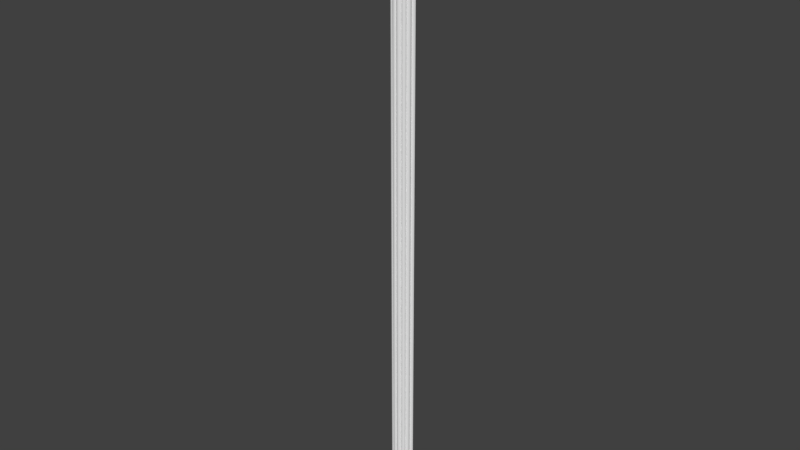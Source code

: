 # Source: OWP_7105.36.blend  (saved by Blender 2.78.0; exported with 4.5.12 LTS)
import bpy
from mathutils import Matrix  # noqa: F401  (used for matrix-valued properties, if any)

bpy.ops.wm.read_factory_settings(use_empty=True)
scene = bpy.context.scene
scene.name = 'Scene'

# ---- collections
col_collection_1 = bpy.data.collections.new('Collection 1'); scene.collection.children.link(col_collection_1)

# ---- world
world_world = bpy.data.worlds.new('World'); scene.world = world_world
world_world.color = (0.05088, 0.05088, 0.05088)
world_world.use_sun_shadow = False
world_world.sun_shadow_jitter_overblur = 0.0
world_world.cycles.sampling_method = 'MANUAL'

# ---- meshes
me_owp_7105_36_3dsolid = bpy.data.meshes.new('OWP 7105.36 3dsolid')
me_owp_7105_36_3dsolid.from_pydata([(1.375, 0.6875, 36.0), (1.017e-06, 0.6875, 36.0), (0.1158, 0.5251, 36.0), (1.262, 0.5254, 36.0), (1.37, 0.6454, 36.0), (0.005248, 0.6454, 36.0), (0.02067, 0.6058, 36.0), (0.0777, 0.5438, 36.0), (0.04532, 0.5712, 36.0), (0.0935, 0.4968, 36.0), (0.2183, 0.2796, 36.0), (0.07897, 0.4638, 36.0), (0.07316, 0.4282, 36.0), (0.07645, 0.3923, 36.0), (0.08862, 0.3584, 36.0), (0.1089, 0.3286, 36.0), (0.1767, 0.2856, 36.0), (0.136, 0.3048, 36.0), (0.2121, 0.2467, 36.0), (0.4246, 0.133, 36.0), (0.2247, 0.1766, 36.0), (0.2683, 0.1312, 36.0), (0.3306, 0.1082, 36.0), (0.3641, 0.1091, 36.0), (0.298, 0.1157, 36.0), (0.4313, 0.1005, 36.0), (0.6875, 0.06378, 36.0), (0.4462, 0.068, 36.0), (0.4686, 0.04017, 36.0), (0.6641, 0.03676, 36.0), (0.5341, 0.001246, 36.0), (0.6347, 0.01636, 36.0), (0.6012, 0.003856, 36.0), (0.7109, 0.03676, 36.0), (0.9064, 0.04017, 36.0), (0.8777, 0.01876, 36.0), (0.7738, 0.003856, 36.0), (0.8447, 0.005097, 36.0), (0.7403, 0.01636, 36.0), (0.8093, 2.293e-05, 36.0), (0.9288, 0.068, 36.0), (0.9437, 0.1005, 36.0), (0.9501, 0.1357, 36.0), (0.9788, 0.1185, 36.0), (1.123, 0.143, 36.0), (1.077, 0.1157, 36.0), (1.044, 0.1082, 36.0), (1.011, 0.1091, 36.0), (1.15, 0.1816, 36.0), (1.164, 0.2329, 36.0), (1.157, 0.2796, 36.0), (1.172, 0.2809, 36.0), (1.256, 0.3173, 36.0), (1.207, 0.2886, 36.0), (1.286, 0.3584, 36.0), (1.299, 0.3923, 36.0), (1.302, 0.4282, 36.0), (1.296, 0.4638, 36.0), (1.297, 0.5438, 36.0), (1.33, 0.5712, 36.0), (1.354, 0.6058, 36.0), (0.9501, 0.1357, 1e-06), (0.9368, 0.08044, 1e-06), (0.8931, 0.02806, 1e-06), (0.8274, 4.99e-05, 1e-06), (0.7533, 0.0093, 1e-06), (0.7109, 0.03676, 1e-06), (0.6875, 0.06378, 1e-06), (0.6641, 0.03676, 1e-06), (0.6157, 0.007028, 1e-06), (0.5477, 0.0008218, 1e-06), (0.4973, 0.01876, 1e-06), (0.4537, 0.05531, 1e-06), (0.4313, 0.1005, 1e-06), (0.4249, 0.1357, 1e-06), (0.3778, 0.1111, 1e-06), (0.3109, 0.1107, 1e-06), (0.2523, 0.143, 1e-06), (0.217, 0.1997, 1e-06), (0.2121, 0.2467, 1e-06), (0.2179, 0.2789, 1e-06), (0.1682, 0.2886, 1e-06), (0.1186, 0.3173, 1e-06), (0.08862, 0.3584, 1e-06), (0.0724, 0.4133, 1e-06), (0.08562, 0.4841, 1e-06), (0.1158, 0.5251, 1e-06), (0.05699, 0.5581, 1e-06), (0.01103, 0.6248, 1e-06), (1.017e-06, 0.6875, 1e-06), (1.375, 0.6875, 1e-06), (1.365, 0.6245, 1e-06), (1.312, 0.5531, 1e-06), (1.259, 0.5251, 1e-06), (1.292, 0.4781, 1e-06), (1.302, 0.4282, 1e-06), (1.293, 0.3716, 1e-06), (1.266, 0.3286, 1e-06), (1.221, 0.2933, 1e-06), (1.157, 0.2792, 1e-06), (1.163, 0.2269, 1e-06), (1.141, 0.164, 1e-06), (1.09, 0.1202, 1e-06), (1.025, 0.1068, 1e-06), (0.9788, 0.1185, 1e-06)], [], [(0, 1, 2), (0, 2, 3), (0, 3, 4), (1, 5, 2), (5, 6, 2), (7, 2, 8), (9, 10, 2), (9, 11, 10), (11, 12, 10), (12, 13, 10), (13, 14, 10), (14, 15, 10), (10, 15, 16), (17, 16, 15), (18, 19, 10), (18, 20, 19), (20, 21, 19), (22, 23, 24), (23, 19, 24), (24, 19, 21), (25, 26, 19), (25, 27, 26), (27, 28, 26), (26, 28, 29), (32, 31, 30), (31, 29, 30), (30, 29, 28), (33, 34, 26), (34, 33, 35), (36, 37, 38), (36, 39, 37), (37, 35, 38), (38, 35, 33), (34, 40, 26), (40, 41, 26), (41, 42, 26), (43, 44, 42), (44, 43, 45), (46, 45, 47), (47, 45, 43), (44, 48, 42), (48, 49, 42), (49, 50, 42), (51, 52, 50), (53, 52, 51), (52, 54, 50), (54, 55, 50), (55, 56, 50), (56, 57, 50), (57, 3, 50), (58, 59, 3), (59, 60, 3), (60, 4, 3), (2, 10, 42), (2, 42, 50), (2, 50, 3), (10, 19, 42), (2, 6, 8), (26, 42, 19), (42, 41, 61), (61, 41, 62), (34, 62, 40), (62, 34, 63), (37, 64, 35), (37, 39, 64), (38, 65, 36), (26, 66, 33), (26, 67, 66), (66, 65, 33), (33, 65, 38), (65, 64, 36), (36, 64, 39), (64, 63, 35), (35, 63, 34), (40, 62, 41), (26, 29, 67), (67, 29, 68), (32, 69, 31), (30, 28, 71), (71, 28, 72), (25, 72, 27), (72, 25, 73), (74, 73, 19), (19, 73, 25), (27, 72, 28), (71, 70, 30), (70, 69, 30), (30, 69, 32), (69, 68, 31), (31, 68, 29), (74, 19, 75), (22, 75, 23), (75, 22, 76), (21, 76, 24), (76, 21, 77), (77, 20, 78), (18, 78, 20), (78, 18, 79), (80, 79, 10), (10, 79, 18), (20, 77, 21), (24, 76, 22), (23, 75, 19), (16, 80, 10), (80, 16, 81), (15, 82, 17), (13, 83, 14), (83, 13, 84), (11, 84, 12), (84, 11, 85), (2, 85, 9), (2, 86, 85), (9, 85, 11), (12, 84, 13), (83, 82, 14), (14, 82, 15), (82, 81, 17), (17, 81, 16), (2, 7, 86), (86, 7, 87), (6, 87, 8), (87, 6, 88), (1, 89, 5), (89, 88, 5), (5, 88, 6), (8, 87, 7), (0, 90, 1), (90, 89, 1), (90, 0, 91), (0, 4, 91), (59, 91, 60), (91, 59, 92), (3, 92, 58), (3, 93, 92), (58, 92, 59), (91, 4, 60), (93, 3, 94), (56, 94, 57), (94, 56, 95), (54, 96, 55), (97, 52, 98), (51, 98, 53), (51, 99, 98), (53, 98, 52), (97, 96, 52), (52, 96, 54), (96, 95, 55), (55, 95, 56), (57, 94, 3), (50, 99, 51), (50, 49, 99), (99, 49, 100), (48, 100, 49), (100, 48, 101), (101, 44, 102), (46, 102, 45), (102, 46, 103), (43, 103, 47), (103, 43, 104), (61, 104, 42), (42, 104, 43), (47, 103, 46), (45, 102, 44), (44, 101, 48), (81, 82, 80), (82, 83, 80), (83, 84, 80), (84, 85, 80), (87, 88, 86), (88, 89, 86), (89, 90, 86), (86, 90, 93), (86, 93, 80), (86, 80, 85), (90, 91, 93), (94, 99, 93), (94, 95, 99), (95, 96, 99), (96, 97, 99), (98, 99, 97), (100, 61, 99), (100, 101, 61), (101, 102, 61), (61, 102, 104), (103, 104, 102), (62, 67, 61), (62, 63, 67), (67, 63, 66), (64, 65, 63), (65, 66, 63), (68, 72, 67), (72, 68, 71), (70, 71, 69), (69, 71, 68), (72, 73, 67), (73, 74, 67), (75, 77, 74), (77, 75, 76), (77, 78, 74), (78, 79, 74), (79, 80, 74), (92, 93, 91), (93, 99, 74), (93, 74, 80), (74, 99, 61), (74, 61, 67)])
me_owp_7105_36_3dsolid.polygons.foreach_set('use_smooth', [True] * 206)
_uv = me_owp_7105_36_3dsolid.uv_layers.new(name='UVMap')
_uv.uv.foreach_set('vector', [1.0, 0.0, 1.0, 0.03819, 0.964, 0.03498, 1.0, 0.0, 0.964, 0.03498, 0.9641, 0.003146, 1.0, 0.0, 0.9641, 0.003146, 0.9907, 0.0001458, 1.0, 0.03819, 0.9907, 0.03805, 0.964, 0.03498, 0.9907, 0.03805, 0.9819, 0.03762, 0.964, 0.03498, 0.9682, 0.03604, 0.964, 0.03498, 0.9743, 0.03694, 0.9578, 0.0356, 0.9097, 0.03213, 0.964, 0.03498, 0.9578, 0.0356, 0.9505, 0.036, 0.9097, 0.03213, 0.9505, 0.036, 0.9426, 0.03616, 0.9097, 0.03213, 0.9426, 0.03616, 0.9347, 0.03607, 0.9097, 0.03213, 0.9347, 0.03607, 0.9271, 0.03573, 0.9097, 0.03213, 0.9271, 0.03573, 0.9205, 0.03517, 0.9097, 0.03213, 0.9097, 0.03213, 0.9205, 0.03517, 0.911, 0.03329, 0.9153, 0.03442, 0.911, 0.03329, 0.9205, 0.03517, 0.9024, 0.0323, 0.8773, 0.0264, 0.9097, 0.03213, 0.9024, 0.0323, 0.8869, 0.03195, 0.8773, 0.0264, 0.8869, 0.03195, 0.8768, 0.03074, 0.8773, 0.0264, 0.8717, 0.02901, 0.872, 0.02808, 0.8734, 0.02992, 0.872, 0.02808, 0.8773, 0.0264, 0.8734, 0.02992, 0.8734, 0.02992, 0.8773, 0.0264, 0.8768, 0.03074, 0.8701, 0.02621, 0.8619, 0.0191, 0.8773, 0.0264, 0.8701, 0.02621, 0.8629, 0.0258, 0.8619, 0.0191, 0.8629, 0.0258, 0.8567, 0.02518, 0.8619, 0.0191, 0.8619, 0.0191, 0.8567, 0.02518, 0.8559, 0.01975, 0.8487, 0.02149, 0.8514, 0.02056, 0.8481, 0.02336, 0.8514, 0.02056, 0.8559, 0.01975, 0.8481, 0.02336, 0.8481, 0.02336, 0.8559, 0.01975, 0.8567, 0.02518, 0.8559, 0.01845, 0.8567, 0.01302, 0.8619, 0.0191, 0.8567, 0.01302, 0.8559, 0.01845, 0.852, 0.01381, 0.8487, 0.0167, 0.8489, 0.01473, 0.8514, 0.01763, 0.8487, 0.0167, 0.8478, 0.01571, 0.8489, 0.01473, 0.8489, 0.01473, 0.852, 0.01381, 0.8514, 0.01763, 0.8514, 0.01763, 0.852, 0.01381, 0.8559, 0.01845, 0.8567, 0.01302, 0.8629, 0.01239, 0.8619, 0.0191, 0.8629, 0.01239, 0.8701, 0.01198, 0.8619, 0.0191, 0.8701, 0.01198, 0.8778, 0.0118, 0.8619, 0.0191, 0.874, 0.01101, 0.8795, 0.007008, 0.8778, 0.0118, 0.8795, 0.007008, 0.874, 0.01101, 0.8734, 0.008277, 0.8717, 0.009183, 0.8734, 0.008277, 0.872, 0.01011, 0.872, 0.01011, 0.8734, 0.008277, 0.874, 0.01101, 0.8795, 0.007008, 0.888, 0.006254, 0.8778, 0.0118, 0.888, 0.006254, 0.8994, 0.005864, 0.8778, 0.0118, 0.8994, 0.005864, 0.9097, 0.006064, 0.8778, 0.0118, 0.91, 0.00565, 0.918, 0.003294, 0.9097, 0.006064, 0.9117, 0.004672, 0.918, 0.003294, 0.91, 0.00565, 0.918, 0.003294, 0.9271, 0.002462, 0.9097, 0.006064, 0.9271, 0.002462, 0.9347, 0.002124, 0.9097, 0.006064, 0.9347, 0.002124, 0.9426, 0.002032, 0.9097, 0.006064, 0.9426, 0.002032, 0.9505, 0.002194, 0.9097, 0.006064, 0.9505, 0.002194, 0.9641, 0.003146, 0.9097, 0.006064, 0.9682, 0.002158, 0.9743, 0.001259, 0.9641, 0.003146, 0.9743, 0.001259, 0.9819, 0.0005741, 0.9641, 0.003146, 0.9819, 0.0005741, 0.9907, 0.0001458, 0.9641, 0.003146, 0.964, 0.03498, 0.9097, 0.03213, 0.8778, 0.0118, 0.964, 0.03498, 0.8778, 0.0118, 0.9097, 0.006064, 0.964, 0.03498, 0.9097, 0.006064, 0.9641, 0.003146, 0.9097, 0.03213, 0.8773, 0.0264, 0.8778, 0.0118, 0.964, 0.03498, 0.9819, 0.03762, 0.9743, 0.03694, 0.8619, 0.0191, 0.8778, 0.0118, 0.8773, 0.0264, 0.7649, 1.0, 0.757, 1.0, 0.7649, 8.392e-09, 0.7649, 8.392e-09, 0.757, 1.0, 0.7523, 7.192e-09, 0.742, 1.0, 0.7523, 7.192e-09, 0.7492, 1.0, 0.7523, 7.192e-09, 0.742, 1.0, 0.7387, 0.0, 0.4615, 1.06e-07, 0.4653, 1.0, 0.4542, 0.0, 0.4615, 1.06e-07, 0.4693, 1.06e-07, 0.4653, 1.0, 0.4846, 0.0, 0.4817, 1.0, 0.4772, 1.06e-07, 0.8408, 1.0, 0.8478, 0.0, 0.8478, 1.0, 0.8408, 1.0, 0.8408, 8.344e-09, 0.8478, 0.0, 0.4912, 1.0, 0.4817, 1.0, 0.4912, 1.06e-07, 0.4912, 1.06e-07, 0.4817, 1.0, 0.4846, 0.0, 0.4817, 1.0, 0.4653, 1.0, 0.4772, 1.06e-07, 0.4772, 1.06e-07, 0.4653, 1.0, 0.4693, 1.06e-07, 0.4653, 1.0, 0.4509, 1.0, 0.4542, 0.0, 0.4542, 0.0, 0.4509, 1.0, 0.448, 0.0, 0.7492, 1.0, 0.7523, 7.192e-09, 0.757, 1.0, 0.8408, 1.0, 0.8337, 1.0, 0.8408, 5.508e-09, 0.8408, 5.508e-09, 0.8337, 1.0, 0.8337, 0.0, 0.4342, 1.0, 0.4374, 1.199e-08, 0.4416, 1.0, 0.4194, 1.0, 0.4047, 1.0, 0.4111, 8.298e-09, 0.7099, 1.0, 0.716, 0.0, 0.7199, 1.0, 0.7308, 0.0, 0.7199, 1.0, 0.7231, 0.0, 0.7199, 1.0, 0.7308, 0.0, 0.7308, 1.0, 0.7387, 1.0, 0.7308, 1.0, 0.7382, 0.0, 0.7382, 0.0, 0.7308, 1.0, 0.7308, 0.0, 0.7231, 0.0, 0.7199, 1.0, 0.716, 0.0, 0.4111, 8.298e-09, 0.4224, 1.495e-08, 0.4194, 1.0, 0.4224, 1.495e-08, 0.4374, 1.199e-08, 0.4194, 1.0, 0.4194, 1.0, 0.4374, 1.199e-08, 0.4342, 1.0, 0.4374, 1.199e-08, 0.448, 0.0, 0.4416, 1.0, 0.4416, 1.0, 0.448, 0.0, 0.448, 1.0, 0.5295, 0.0, 0.5295, 1.0, 0.5191, 2.059e-08, 0.5088, 1.0, 0.5191, 2.059e-08, 0.5162, 1.0, 0.5191, 2.059e-08, 0.5088, 1.0, 0.5043, 3.585e-08, 0.4949, 1.0, 0.5043, 3.585e-08, 0.5015, 1.0, 0.5043, 3.585e-08, 0.4949, 1.0, 0.4912, 3.633e-08, 0.7066, 0.0, 0.698, 1.0, 0.6926, 1.11e-08, 0.6822, 1.0, 0.6926, 1.11e-08, 0.698, 1.0, 0.6926, 1.11e-08, 0.6822, 1.0, 0.6822, 8.509e-09, 0.6755, 2.157e-09, 0.6822, 8.509e-09, 0.6754, 1.0, 0.6754, 1.0, 0.6822, 8.509e-09, 0.6822, 1.0, 0.698, 1.0, 0.7066, 0.0, 0.7099, 1.0, 0.5015, 1.0, 0.5043, 3.585e-08, 0.5088, 1.0, 0.5162, 1.0, 0.5191, 2.059e-08, 0.5295, 1.0, 0.7778, 1.0, 0.7871, 4.557e-08, 0.7871, 1.0, 0.7871, 4.557e-08, 0.7778, 1.0, 0.776, 2.638e-08, 0.3626, 0.0, 0.3597, 1.0, 0.3562, 0.0, 0.3779, 0.0, 0.37, 1.0, 0.37, 0.0, 0.37, 1.0, 0.3779, 0.0, 0.3827, 1.0, 0.3933, 0.0, 0.3827, 1.0, 0.3859, 0.0, 0.3827, 1.0, 0.3933, 0.0, 0.3973, 1.0, 0.4047, 0.0, 0.3973, 1.0, 0.3997, 0.0, 0.4047, 0.0, 0.4047, 1.0, 0.3973, 1.0, 0.3997, 0.0, 0.3973, 1.0, 0.3933, 0.0, 0.3859, 0.0, 0.3827, 1.0, 0.3779, 0.0, 0.37, 1.0, 0.3597, 1.0, 0.37, 0.0, 0.37, 0.0, 0.3597, 1.0, 0.3626, 0.0, 0.7649, 0.0, 0.776, 2.638e-08, 0.7687, 1.0, 0.7687, 1.0, 0.776, 2.638e-08, 0.7778, 1.0, 0.8221, 1.0, 0.8136, 1.0, 0.8221, 1.321e-08, 0.8221, 1.321e-08, 0.8136, 1.0, 0.809, 0.0, 0.6568, 0.0, 0.6447, 1.0, 0.6481, 0.0, 0.6447, 1.0, 0.6568, 0.0, 0.6613, 1.0, 0.6754, 0.0, 0.6754, 1.0, 0.666, 0.0, 0.6754, 1.0, 0.6613, 1.0, 0.666, 0.0, 0.666, 0.0, 0.6613, 1.0, 0.6568, 0.0, 0.6481, 0.0, 0.6447, 1.0, 0.6406, 0.0, 0.3044, 0.0, 0.3044, 1.0, 0.0, 0.0, 0.3044, 1.0, 2.061e-06, 1.0, 0.0, 0.0, 0.6406, 6.834e-09, 0.6406, 1.0, 0.6265, 8.416e-09, 0.6406, 1.0, 0.6313, 1.0, 0.6265, 8.416e-09, 0.6131, 1.0, 0.6265, 8.416e-09, 0.6219, 1.0, 0.6265, 8.416e-09, 0.6131, 1.0, 0.6083, 0.0, 0.8332, 0.0, 0.8221, 1.0, 0.8254, 2.119e-07, 0.8332, 0.0, 0.8337, 1.0, 0.8221, 1.0, 0.6054, 1.0, 0.6083, 0.0, 0.6131, 1.0, 0.6265, 8.416e-09, 0.6313, 1.0, 0.6219, 1.0, 0.3562, 1.714e-07, 0.3562, 1.0, 0.348, 1.526e-07, 0.3376, 1.0, 0.348, 1.526e-07, 0.3449, 1.0, 0.348, 1.526e-07, 0.3376, 1.0, 0.3378, 1.256e-07, 0.3218, 1.0, 0.3252, 8.395e-08, 0.3297, 1.0, 0.3145, 4.228e-08, 0.3113, 1.0, 0.3044, 0.0, 0.8057, 0.0, 0.7948, 1.0, 0.7979, 0.0, 0.8057, 0.0, 0.809, 1.0, 0.7948, 1.0, 0.7979, 0.0, 0.7948, 1.0, 0.7871, 0.0, 0.3145, 4.228e-08, 0.3252, 8.395e-08, 0.3113, 1.0, 0.3113, 1.0, 0.3252, 8.395e-08, 0.3218, 1.0, 0.3252, 8.395e-08, 0.3378, 1.256e-07, 0.3297, 1.0, 0.3297, 1.0, 0.3378, 1.256e-07, 0.3376, 1.0, 0.3449, 1.0, 0.348, 1.526e-07, 0.3562, 1.0, 0.809, 0.0, 0.809, 1.0, 0.8057, 0.0, 0.6054, 1.0, 0.5958, 1.0, 0.6054, 5.666e-08, 0.6054, 5.666e-08, 0.5958, 1.0, 0.5946, 4.626e-08, 0.5841, 1.0, 0.5946, 4.626e-08, 0.5958, 1.0, 0.5946, 4.626e-08, 0.5841, 1.0, 0.5799, 2.652e-08, 0.5799, 2.652e-08, 0.5743, 1.0, 0.5676, 0.0, 0.5466, 1.06e-07, 0.5366, 1.0, 0.5395, 0.0, 0.5366, 1.0, 0.5466, 1.06e-07, 0.551, 1.0, 0.5612, 0.0, 0.551, 1.0, 0.5541, 0.0, 0.551, 1.0, 0.5612, 0.0, 0.5612, 1.0, 0.5676, 1.0, 0.5612, 1.0, 0.5676, 1.06e-07, 0.5676, 1.06e-07, 0.5612, 1.0, 0.5612, 0.0, 0.5541, 0.0, 0.551, 1.0, 0.5466, 1.06e-07, 0.5395, 0.0, 0.5366, 1.0, 0.5295, 0.0, 0.5743, 1.0, 0.5799, 2.652e-08, 0.5841, 1.0, 0.9117, 0.04287, 0.918, 0.04149, 0.9095, 0.04425, 0.918, 0.04149, 0.9271, 0.04066, 0.9095, 0.04425, 0.9271, 0.04066, 0.9393, 0.04021, 0.9095, 0.04425, 0.9393, 0.04021, 0.955, 0.04057, 0.9095, 0.04425, 0.9714, 0.03978, 0.9861, 0.0385, 0.964, 0.04141, 0.9861, 0.0385, 1.0, 0.03819, 0.964, 0.04141, 1.0, 0.03819, 1.0, 0.07639, 0.964, 0.04141, 0.964, 0.04141, 1.0, 0.07639, 0.964, 0.07317, 0.964, 0.04141, 0.964, 0.07317, 0.9095, 0.04425, 0.964, 0.04141, 0.9095, 0.04425, 0.955, 0.04057, 1.0, 0.07639, 0.986, 0.07611, 0.964, 0.07317, 0.9536, 0.07408, 0.9096, 0.07033, 0.964, 0.07317, 0.9536, 0.07408, 0.9426, 0.07436, 0.9096, 0.07033, 0.9426, 0.07436, 0.9301, 0.07412, 0.9096, 0.07033, 0.9301, 0.07412, 0.9205, 0.07336, 0.9096, 0.07033, 0.9127, 0.07211, 0.9096, 0.07033, 0.9205, 0.07336, 0.898, 0.07051, 0.8778, 0.06459, 0.9096, 0.07033, 0.898, 0.07051, 0.8841, 0.06988, 0.8778, 0.06459, 0.8841, 0.06988, 0.8744, 0.06847, 0.8778, 0.06459, 0.8778, 0.06459, 0.8744, 0.06847, 0.874, 0.06538, 0.8714, 0.06665, 0.874, 0.06538, 0.8744, 0.06847, 0.8656, 0.06422, 0.8619, 0.05729, 0.8778, 0.06459, 0.8656, 0.06422, 0.854, 0.063, 0.8619, 0.05729, 0.8619, 0.05729, 0.854, 0.063, 0.8559, 0.05794, 0.8478, 0.06118, 0.8499, 0.05912, 0.854, 0.063, 0.8499, 0.05912, 0.8559, 0.05794, 0.854, 0.063, 0.8559, 0.05664, 0.86, 0.0508, 0.8619, 0.05729, 0.86, 0.0508, 0.8559, 0.05664, 0.852, 0.05201, 0.848, 0.05341, 0.852, 0.05201, 0.8494, 0.0553, 0.8494, 0.0553, 0.852, 0.05201, 0.8559, 0.05664, 0.86, 0.0508, 0.87, 0.05017, 0.8619, 0.05729, 0.87, 0.05017, 0.8778, 0.05, 0.8619, 0.05729, 0.8724, 0.04869, 0.8794, 0.0452, 0.8778, 0.05, 0.8794, 0.0452, 0.8724, 0.04869, 0.8723, 0.04683, 0.8794, 0.0452, 0.892, 0.04422, 0.8778, 0.05, 0.892, 0.04422, 0.9024, 0.04409, 0.8778, 0.05, 0.9024, 0.04409, 0.9095, 0.04425, 0.8778, 0.05, 0.9702, 0.07464, 0.964, 0.07317, 0.986, 0.07611, 0.964, 0.07317, 0.9096, 0.07033, 0.8778, 0.05, 0.964, 0.07317, 0.8778, 0.05, 0.9095, 0.04425, 0.8778, 0.05, 0.9096, 0.07033, 0.8778, 0.06459, 0.8778, 0.05, 0.8778, 0.06459, 0.8619, 0.05729])
me_owp_7105_36_3dsolid.materials.append(None)
me_owp_7105_36_3dsolid.use_remesh_preserve_volume = False
me_owp_7105_36_3dsolid.use_remesh_preserve_attributes = False
me_owp_7105_36_3dsolid.use_mirror_vertex_groups = False
me_owp_7105_36_3dsolid.update()

# ---- objects
ob_owp_7105_36 = bpy.data.objects.new('OWP 7105.36', me_owp_7105_36_3dsolid)

# ---- transforms, parenting, visibility, modifiers, constraints
ob_owp_7105_36.location = (0.0, 0.0, 0.0)
ob_owp_7105_36.scale = (0.0254, 0.0254, 0.0254)
ob_owp_7105_36.display_type = 'WIRE'
ob_owp_7105_36.lineart.crease_threshold = 0.0
_m = ob_owp_7105_36.modifiers.new('EdgeSplit', 'EDGE_SPLIT')

# ---- collection membership
col_collection_1.objects.link(ob_owp_7105_36)

# ---- scene / render settings (as saved in the file)
scene.frame_start = 1; scene.frame_end = 250; scene.frame_set(1)
scene.render.engine = 'CYCLES'
scene.render.resolution_percentage = 50
scene.render.dither_intensity = 0.0
scene.cycles.use_denoising = False
scene.cycles.samples = 128
scene.cycles.sampling_pattern = 'TABULATED_SOBOL'
scene.cycles.light_sampling_threshold = 0.0
scene.cycles.use_adaptive_sampling = False
scene.cycles.use_light_tree = False
scene.cycles.caustics_reflective = False
scene.cycles.caustics_refractive = False
scene.cycles.blur_glossy = 0.0
scene.cycles.max_bounces = 6
scene.cycles.sample_clamp_direct = 1.0
scene.cycles.sample_clamp_indirect = 1.0
scene.view_settings.view_transform = 'Standard'
bpy.context.view_layer.update()

# ---- added for rendering (the .blend has no active camera and no usable light): camera, sun
cam_auto = bpy.data.cameras.new('AutoCamera')
cam_auto.lens = 50.0
cam_auto.sensor_width = 36.0
cam_auto.clip_end = 1000.0
ob_auto_camera = bpy.data.objects.new('AutoCamera', cam_auto)
scene.collection.objects.link(ob_auto_camera)
ob_auto_camera.location = (0.864258, -1.00742, 1.13464)
ob_auto_camera.rotation_euler = (1.09748, -7.21219e-08, 0.694738)
scene.camera = ob_auto_camera
light_auto_sun = bpy.data.lights.new('AutoSun', 'SUN')
light_auto_sun.energy = 3.0
light_auto_sun.angle = 0.0523599
ob_auto_sun = bpy.data.objects.new('AutoSun', light_auto_sun)
scene.collection.objects.link(ob_auto_sun)
ob_auto_sun.rotation_euler = (0.872665, 0.174533, 0.523599)
bpy.context.view_layer.update()
